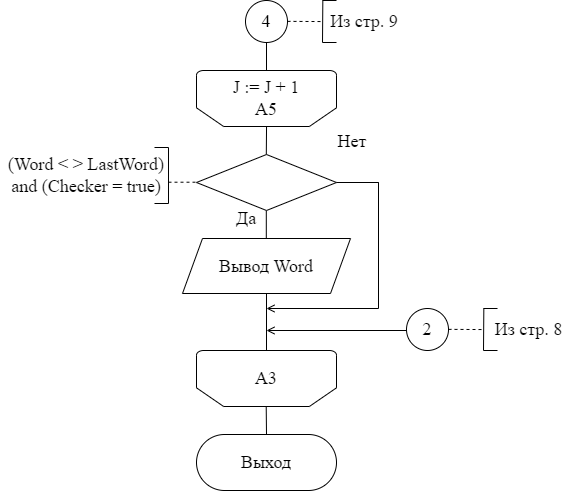

The diagram above was exported from draw.io. Its source (the exported page's mxGraphModel, read from the mxfile embedded in the PNG):
<mxGraphModel dx="1422" dy="762" grid="1" gridSize="14" guides="1" tooltips="1" connect="1" arrows="1" fold="1" page="1" pageScale="1" pageWidth="827" pageHeight="1169" math="0" shadow="0">
  <root>
    <mxCell id="0" />
    <mxCell id="1" parent="0" />
    <mxCell id="rnhRpeJXhlQQacCMqh-E-21" value="" style="endArrow=none;html=1;rounded=0;fontFamily=Times New Roman;fontSize=18;entryX=0.5;entryY=1;entryDx=0;entryDy=0;" parent="1" target="oMZem23N9KxPs4hryC8c-1" edge="1">
      <mxGeometry width="50" height="50" relative="1" as="geometry">
        <mxPoint x="434" y="224" as="sourcePoint" />
        <mxPoint x="433.76" y="200" as="targetPoint" />
      </mxGeometry>
    </mxCell>
    <mxCell id="rnhRpeJXhlQQacCMqh-E-22" value="" style="endArrow=none;html=1;rounded=0;fontFamily=Times New Roman;fontSize=18;" parent="1" edge="1">
      <mxGeometry width="50" height="50" relative="1" as="geometry">
        <mxPoint x="433.8" y="308" as="sourcePoint" />
        <mxPoint x="434.04" y="280" as="targetPoint" />
      </mxGeometry>
    </mxCell>
    <mxCell id="rnhRpeJXhlQQacCMqh-E-23" value="" style="endArrow=none;html=1;rounded=0;fontFamily=Times New Roman;fontSize=18;" parent="1" edge="1">
      <mxGeometry width="50" height="50" relative="1" as="geometry">
        <mxPoint x="433.79999999999995" y="392" as="sourcePoint" />
        <mxPoint x="433.79999999999995" y="364" as="targetPoint" />
      </mxGeometry>
    </mxCell>
    <mxCell id="oMZem23N9KxPs4hryC8c-1" value="4" style="ellipse;whiteSpace=wrap;html=1;aspect=fixed;fontFamily=Times New Roman;fontSize=18;strokeColor=default;strokeWidth=1;" parent="1" vertex="1">
      <mxGeometry x="413" y="154" width="42" height="42" as="geometry" />
    </mxCell>
    <mxCell id="oMZem23N9KxPs4hryC8c-2" value="J := J + 1&lt;br&gt;А5" style="strokeWidth=1;html=1;shape=mxgraph.flowchart.loop_limit;whiteSpace=wrap;fontFamily=Times New Roman;fontSize=18;strokeColor=default;flipV=1;" parent="1" vertex="1">
      <mxGeometry x="364" y="224" width="140" height="56" as="geometry" />
    </mxCell>
    <mxCell id="oMZem23N9KxPs4hryC8c-4" value="" style="endArrow=none;dashed=1;html=1;rounded=0;fontFamily=Times New Roman;fontSize=18;" parent="1" edge="1">
      <mxGeometry width="50" height="50" relative="1" as="geometry">
        <mxPoint x="455" y="174.86000000000007" as="sourcePoint" />
        <mxPoint x="490" y="175.06" as="targetPoint" />
      </mxGeometry>
    </mxCell>
    <mxCell id="oMZem23N9KxPs4hryC8c-5" value="" style="endArrow=none;html=1;rounded=0;fontFamily=Times New Roman;fontSize=18;" parent="1" edge="1">
      <mxGeometry width="50" height="50" relative="1" as="geometry">
        <mxPoint x="490" y="196" as="sourcePoint" />
        <mxPoint x="490.3299999999999" y="154" as="targetPoint" />
      </mxGeometry>
    </mxCell>
    <mxCell id="oMZem23N9KxPs4hryC8c-6" value="" style="endArrow=none;html=1;rounded=0;fontFamily=Times New Roman;fontSize=18;" parent="1" edge="1">
      <mxGeometry width="50" height="50" relative="1" as="geometry">
        <mxPoint x="490" y="196" as="sourcePoint" />
        <mxPoint x="504" y="196" as="targetPoint" />
      </mxGeometry>
    </mxCell>
    <mxCell id="oMZem23N9KxPs4hryC8c-7" value="" style="endArrow=none;html=1;rounded=0;fontFamily=Times New Roman;fontSize=18;" parent="1" edge="1">
      <mxGeometry width="50" height="50" relative="1" as="geometry">
        <mxPoint x="490" y="154" as="sourcePoint" />
        <mxPoint x="504" y="154" as="targetPoint" />
      </mxGeometry>
    </mxCell>
    <mxCell id="oMZem23N9KxPs4hryC8c-8" value="Из стр. 9" style="text;html=1;strokeColor=none;fillColor=none;align=center;verticalAlign=middle;whiteSpace=wrap;rounded=0;fontFamily=Times New Roman;fontSize=18;" parent="1" vertex="1">
      <mxGeometry x="490" y="154" width="84" height="42" as="geometry" />
    </mxCell>
    <mxCell id="oMZem23N9KxPs4hryC8c-17" value="" style="endArrow=none;html=1;rounded=0;fontFamily=Times New Roman;fontSize=18;exitX=0.5;exitY=1;exitDx=0;exitDy=0;exitPerimeter=0;entryX=0.5;entryY=1;entryDx=0;entryDy=0;" parent="1" source="oMZem23N9KxPs4hryC8c-18" target="W1YVtz7aPRJiIGdsRam_-9" edge="1">
      <mxGeometry width="50" height="50" relative="1" as="geometry">
        <mxPoint x="433.5799999999999" y="476" as="sourcePoint" />
        <mxPoint x="433.5799999999999" y="448" as="targetPoint" />
      </mxGeometry>
    </mxCell>
    <mxCell id="oMZem23N9KxPs4hryC8c-18" value="А3&lt;br&gt;" style="strokeWidth=1;html=1;shape=mxgraph.flowchart.loop_limit;whiteSpace=wrap;fontFamily=Times New Roman;fontSize=18;strokeColor=default;flipV=1;" parent="1" vertex="1">
      <mxGeometry x="364" y="504" width="140" height="56" as="geometry" />
    </mxCell>
    <mxCell id="W1YVtz7aPRJiIGdsRam_-1" value="" style="rhombus;whiteSpace=wrap;html=1;fontFamily=Times New Roman;fontSize=18;strokeColor=default;strokeWidth=1;" parent="1" vertex="1">
      <mxGeometry x="364" y="308" width="140" height="56" as="geometry" />
    </mxCell>
    <mxCell id="W1YVtz7aPRJiIGdsRam_-2" value="" style="endArrow=none;dashed=1;html=1;rounded=0;fontFamily=Times New Roman;fontSize=18;" parent="1" edge="1">
      <mxGeometry width="50" height="50" relative="1" as="geometry">
        <mxPoint x="336" y="335.71000000000026" as="sourcePoint" />
        <mxPoint x="364" y="335.71000000000026" as="targetPoint" />
      </mxGeometry>
    </mxCell>
    <mxCell id="W1YVtz7aPRJiIGdsRam_-3" value="" style="endArrow=none;html=1;rounded=0;fontFamily=Times New Roman;fontSize=18;" parent="1" edge="1">
      <mxGeometry width="50" height="50" relative="1" as="geometry">
        <mxPoint x="336" y="357" as="sourcePoint" />
        <mxPoint x="336" y="301" as="targetPoint" />
      </mxGeometry>
    </mxCell>
    <mxCell id="W1YVtz7aPRJiIGdsRam_-4" value="" style="endArrow=none;html=1;rounded=0;fontFamily=Times New Roman;fontSize=18;" parent="1" edge="1">
      <mxGeometry width="50" height="50" relative="1" as="geometry">
        <mxPoint x="322" y="357" as="sourcePoint" />
        <mxPoint x="336" y="357" as="targetPoint" />
      </mxGeometry>
    </mxCell>
    <mxCell id="W1YVtz7aPRJiIGdsRam_-5" value="" style="endArrow=none;html=1;rounded=0;fontFamily=Times New Roman;fontSize=18;" parent="1" edge="1">
      <mxGeometry width="50" height="50" relative="1" as="geometry">
        <mxPoint x="322" y="301" as="sourcePoint" />
        <mxPoint x="336" y="301" as="targetPoint" />
      </mxGeometry>
    </mxCell>
    <mxCell id="W1YVtz7aPRJiIGdsRam_-6" value="(Word &amp;lt; &amp;gt; LastWord) and (Checker = true)" style="text;html=1;strokeColor=none;fillColor=none;align=center;verticalAlign=middle;whiteSpace=wrap;rounded=0;fontFamily=Times New Roman;fontSize=18;" parent="1" vertex="1">
      <mxGeometry x="168" y="301" width="172" height="56" as="geometry" />
    </mxCell>
    <mxCell id="W1YVtz7aPRJiIGdsRam_-7" value="Да" style="text;html=1;strokeColor=none;fillColor=none;align=center;verticalAlign=middle;whiteSpace=wrap;rounded=0;fontFamily=Times New Roman;fontSize=18;" parent="1" vertex="1">
      <mxGeometry x="384" y="357" width="60" height="30" as="geometry" />
    </mxCell>
    <mxCell id="W1YVtz7aPRJiIGdsRam_-8" value="Нет" style="text;html=1;strokeColor=none;fillColor=none;align=center;verticalAlign=middle;whiteSpace=wrap;rounded=0;fontFamily=Times New Roman;fontSize=18;" parent="1" vertex="1">
      <mxGeometry x="490" y="280" width="60" height="30" as="geometry" />
    </mxCell>
    <mxCell id="W1YVtz7aPRJiIGdsRam_-9" value="Вывод Word" style="shape=parallelogram;perimeter=parallelogramPerimeter;whiteSpace=wrap;html=1;fixedSize=1;fontFamily=Times New Roman;fontSize=18;strokeColor=default;strokeWidth=1;" parent="1" vertex="1">
      <mxGeometry x="350" y="392" width="168" height="55" as="geometry" />
    </mxCell>
    <mxCell id="W1YVtz7aPRJiIGdsRam_-10" value="" style="endArrow=none;html=1;rounded=0;fontFamily=Times New Roman;fontSize=18;exitX=1;exitY=0.5;exitDx=0;exitDy=0;" parent="1" source="W1YVtz7aPRJiIGdsRam_-1" edge="1">
      <mxGeometry width="50" height="50" relative="1" as="geometry">
        <mxPoint x="528" y="372" as="sourcePoint" />
        <mxPoint x="546" y="336" as="targetPoint" />
      </mxGeometry>
    </mxCell>
    <mxCell id="W1YVtz7aPRJiIGdsRam_-11" value="" style="endArrow=none;html=1;rounded=0;fontFamily=Times New Roman;fontSize=18;exitX=1;exitY=0.5;exitDx=0;exitDy=0;" parent="1" edge="1">
      <mxGeometry width="50" height="50" relative="1" as="geometry">
        <mxPoint x="546" y="335.71" as="sourcePoint" />
        <mxPoint x="546" y="462" as="targetPoint" />
      </mxGeometry>
    </mxCell>
    <mxCell id="W1YVtz7aPRJiIGdsRam_-13" value="" style="endArrow=open;html=1;rounded=0;fontFamily=Times New Roman;fontSize=18;endFill=0;" parent="1" edge="1">
      <mxGeometry width="50" height="50" relative="1" as="geometry">
        <mxPoint x="546" y="462" as="sourcePoint" />
        <mxPoint x="434" y="462" as="targetPoint" />
      </mxGeometry>
    </mxCell>
    <mxCell id="W1YVtz7aPRJiIGdsRam_-14" value="2" style="ellipse;whiteSpace=wrap;html=1;aspect=fixed;fontFamily=Times New Roman;fontSize=18;strokeColor=default;strokeWidth=1;" parent="1" vertex="1">
      <mxGeometry x="574" y="462" width="42" height="42" as="geometry" />
    </mxCell>
    <mxCell id="W1YVtz7aPRJiIGdsRam_-15" value="" style="endArrow=open;html=1;rounded=0;fontFamily=Times New Roman;fontSize=18;endFill=0;" parent="1" edge="1">
      <mxGeometry width="50" height="50" relative="1" as="geometry">
        <mxPoint x="574" y="484" as="sourcePoint" />
        <mxPoint x="434" y="484" as="targetPoint" />
      </mxGeometry>
    </mxCell>
    <mxCell id="W1YVtz7aPRJiIGdsRam_-16" value="" style="endArrow=none;html=1;rounded=0;fontFamily=Times New Roman;fontSize=18;" parent="1" edge="1">
      <mxGeometry width="50" height="50" relative="1" as="geometry">
        <mxPoint x="434" y="588" as="sourcePoint" />
        <mxPoint x="433.7099999999999" y="560" as="targetPoint" />
      </mxGeometry>
    </mxCell>
    <mxCell id="W1YVtz7aPRJiIGdsRam_-17" value="Выход" style="rounded=1;whiteSpace=wrap;html=1;fontFamily=Times New Roman;fontSize=18;strokeColor=default;strokeWidth=1;arcSize=50;" parent="1" vertex="1">
      <mxGeometry x="364" y="588" width="140" height="56" as="geometry" />
    </mxCell>
    <mxCell id="4qvp3zxysPJNQjJKoy2z-1" value="" style="endArrow=none;dashed=1;html=1;rounded=0;fontFamily=Times New Roman;fontSize=18;" parent="1" edge="1">
      <mxGeometry width="50" height="50" relative="1" as="geometry">
        <mxPoint x="616" y="482.8600000000001" as="sourcePoint" />
        <mxPoint x="651" y="483.05999999999995" as="targetPoint" />
      </mxGeometry>
    </mxCell>
    <mxCell id="4qvp3zxysPJNQjJKoy2z-2" value="" style="endArrow=none;html=1;rounded=0;fontFamily=Times New Roman;fontSize=18;" parent="1" edge="1">
      <mxGeometry width="50" height="50" relative="1" as="geometry">
        <mxPoint x="651" y="504" as="sourcePoint" />
        <mxPoint x="651.3299999999999" y="462" as="targetPoint" />
      </mxGeometry>
    </mxCell>
    <mxCell id="4qvp3zxysPJNQjJKoy2z-3" value="" style="endArrow=none;html=1;rounded=0;fontFamily=Times New Roman;fontSize=18;" parent="1" edge="1">
      <mxGeometry width="50" height="50" relative="1" as="geometry">
        <mxPoint x="651" y="504" as="sourcePoint" />
        <mxPoint x="665" y="504" as="targetPoint" />
      </mxGeometry>
    </mxCell>
    <mxCell id="4qvp3zxysPJNQjJKoy2z-4" value="" style="endArrow=none;html=1;rounded=0;fontFamily=Times New Roman;fontSize=18;" parent="1" edge="1">
      <mxGeometry width="50" height="50" relative="1" as="geometry">
        <mxPoint x="651" y="462" as="sourcePoint" />
        <mxPoint x="665" y="462" as="targetPoint" />
      </mxGeometry>
    </mxCell>
    <mxCell id="4qvp3zxysPJNQjJKoy2z-5" value="Из стр. 8" style="text;html=1;strokeColor=none;fillColor=none;align=center;verticalAlign=middle;whiteSpace=wrap;rounded=0;fontFamily=Times New Roman;fontSize=18;" parent="1" vertex="1">
      <mxGeometry x="651" y="462" width="91" height="42" as="geometry" />
    </mxCell>
  </root>
</mxGraphModel>